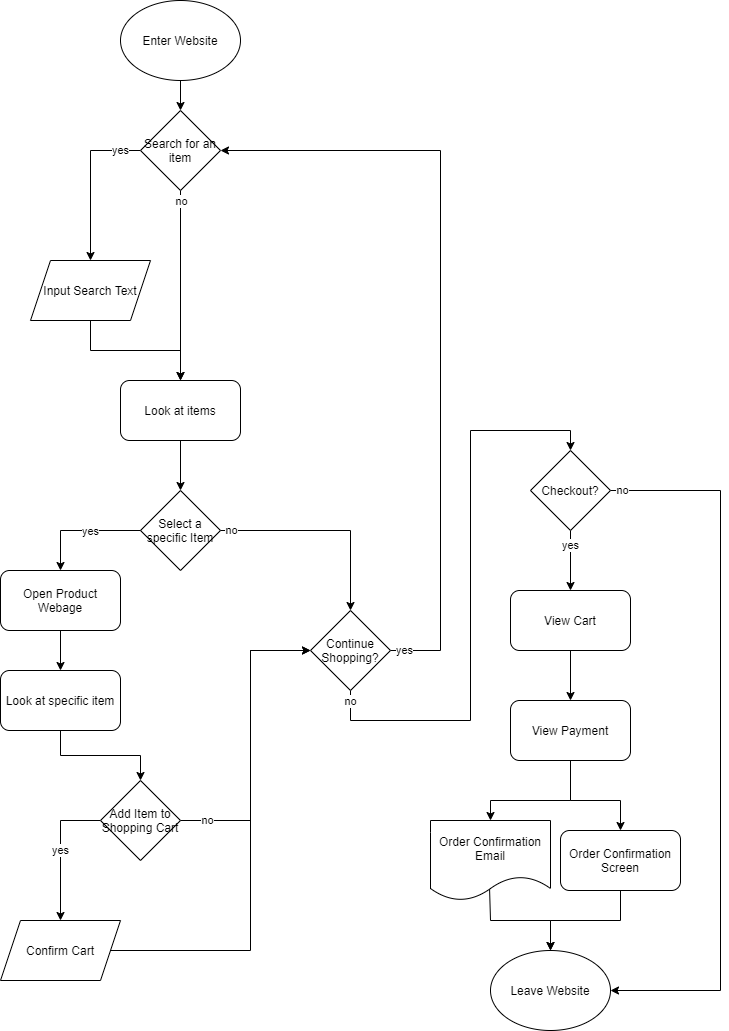

The diagram above was exported from draw.io. Its source (the exported page's mxGraphModel, read from the mxfile embedded in the PNG):
<mxGraphModel dx="791" dy="670" grid="1" gridSize="10" guides="1" tooltips="1" connect="1" arrows="1" fold="1" page="1" pageScale="1" pageWidth="850" pageHeight="1100" math="0" shadow="0">
  <root>
    <mxCell id="0" />
    <mxCell id="1" parent="0" />
    <mxCell id="13" style="edgeStyle=orthogonalEdgeStyle;rounded=0;orthogonalLoop=1;jettySize=auto;html=1;" edge="1" parent="1" source="2" target="10">
      <mxGeometry relative="1" as="geometry" />
    </mxCell>
    <mxCell id="2" value="Enter Website" style="ellipse;whiteSpace=wrap;html=1;" vertex="1" parent="1">
      <mxGeometry x="200" y="30" width="120" height="80" as="geometry" />
    </mxCell>
    <mxCell id="15" style="edgeStyle=orthogonalEdgeStyle;rounded=0;orthogonalLoop=1;jettySize=auto;html=1;" edge="1" parent="1" source="5" target="14">
      <mxGeometry relative="1" as="geometry" />
    </mxCell>
    <mxCell id="5" value="Input Search Text" style="shape=parallelogram;perimeter=parallelogramPerimeter;whiteSpace=wrap;html=1;fixedSize=1;" vertex="1" parent="1">
      <mxGeometry x="110" y="290" width="120" height="60" as="geometry" />
    </mxCell>
    <mxCell id="11" value="yes" style="edgeStyle=orthogonalEdgeStyle;rounded=0;orthogonalLoop=1;jettySize=auto;html=1;entryX=0.5;entryY=0;entryDx=0;entryDy=0;" edge="1" parent="1" source="10" target="5">
      <mxGeometry x="-0.75" relative="1" as="geometry">
        <Array as="points">
          <mxPoint x="170" y="180" />
        </Array>
        <mxPoint as="offset" />
      </mxGeometry>
    </mxCell>
    <mxCell id="12" style="edgeStyle=orthogonalEdgeStyle;rounded=0;orthogonalLoop=1;jettySize=auto;html=1;entryX=0.5;entryY=0;entryDx=0;entryDy=0;" edge="1" parent="1" source="10" target="14">
      <mxGeometry relative="1" as="geometry">
        <mxPoint x="363.68000000000006" y="301.32000000000005" as="targetPoint" />
      </mxGeometry>
    </mxCell>
    <mxCell id="18" value="no" style="edgeLabel;html=1;align=center;verticalAlign=middle;resizable=0;points=[];" vertex="1" connectable="0" parent="12">
      <mxGeometry x="0.0918" y="-2" relative="1" as="geometry">
        <mxPoint x="2" y="-94" as="offset" />
      </mxGeometry>
    </mxCell>
    <mxCell id="10" value="Search for an item&lt;br&gt;" style="rhombus;whiteSpace=wrap;html=1;" vertex="1" parent="1">
      <mxGeometry x="220" y="140" width="80" height="80" as="geometry" />
    </mxCell>
    <mxCell id="21" style="edgeStyle=orthogonalEdgeStyle;rounded=0;orthogonalLoop=1;jettySize=auto;html=1;" edge="1" parent="1" source="14" target="19">
      <mxGeometry relative="1" as="geometry" />
    </mxCell>
    <mxCell id="14" value="Look at items" style="rounded=1;whiteSpace=wrap;html=1;" vertex="1" parent="1">
      <mxGeometry x="200" y="410" width="120" height="60" as="geometry" />
    </mxCell>
    <mxCell id="22" style="edgeStyle=orthogonalEdgeStyle;rounded=0;orthogonalLoop=1;jettySize=auto;html=1;entryX=0.5;entryY=0;entryDx=0;entryDy=0;" edge="1" parent="1" source="31" target="20">
      <mxGeometry relative="1" as="geometry" />
    </mxCell>
    <mxCell id="35" value="no" style="edgeStyle=orthogonalEdgeStyle;rounded=0;orthogonalLoop=1;jettySize=auto;html=1;" edge="1" parent="1" source="19" target="34">
      <mxGeometry x="-0.8966" relative="1" as="geometry">
        <mxPoint as="offset" />
      </mxGeometry>
    </mxCell>
    <mxCell id="19" value="Select a specific Item" style="rhombus;whiteSpace=wrap;html=1;" vertex="1" parent="1">
      <mxGeometry x="220" y="520" width="80" height="80" as="geometry" />
    </mxCell>
    <mxCell id="25" style="edgeStyle=orthogonalEdgeStyle;rounded=0;orthogonalLoop=1;jettySize=auto;html=1;" edge="1" parent="1" source="20" target="24">
      <mxGeometry relative="1" as="geometry" />
    </mxCell>
    <mxCell id="20" value="Look at specific item" style="rounded=1;whiteSpace=wrap;html=1;" vertex="1" parent="1">
      <mxGeometry x="80" y="700" width="120" height="60" as="geometry" />
    </mxCell>
    <mxCell id="39" value="no" style="edgeStyle=orthogonalEdgeStyle;rounded=0;orthogonalLoop=1;jettySize=auto;html=1;entryX=0;entryY=0.5;entryDx=0;entryDy=0;" edge="1" parent="1" source="24" target="34">
      <mxGeometry x="-0.8209" relative="1" as="geometry">
        <Array as="points">
          <mxPoint x="330" y="850" />
          <mxPoint x="330" y="680" />
        </Array>
        <mxPoint as="offset" />
      </mxGeometry>
    </mxCell>
    <mxCell id="64" value="yes" style="edgeStyle=orthogonalEdgeStyle;rounded=0;orthogonalLoop=1;jettySize=auto;html=1;exitX=0;exitY=0.5;exitDx=0;exitDy=0;" edge="1" parent="1" source="24" target="28">
      <mxGeometry relative="1" as="geometry">
        <mxPoint x="150" y="940" as="targetPoint" />
      </mxGeometry>
    </mxCell>
    <mxCell id="24" value="Add Item to Shopping Cart" style="rhombus;whiteSpace=wrap;html=1;" vertex="1" parent="1">
      <mxGeometry x="180" y="810" width="80" height="80" as="geometry" />
    </mxCell>
    <mxCell id="40" style="edgeStyle=orthogonalEdgeStyle;rounded=0;orthogonalLoop=1;jettySize=auto;html=1;entryX=0;entryY=0.5;entryDx=0;entryDy=0;" edge="1" parent="1" source="28" target="34">
      <mxGeometry relative="1" as="geometry">
        <Array as="points">
          <mxPoint x="330" y="980" />
          <mxPoint x="330" y="680" />
        </Array>
      </mxGeometry>
    </mxCell>
    <mxCell id="28" value="Confirm Cart" style="shape=parallelogram;perimeter=parallelogramPerimeter;whiteSpace=wrap;html=1;fixedSize=1;" vertex="1" parent="1">
      <mxGeometry x="80" y="950" width="120" height="60" as="geometry" />
    </mxCell>
    <mxCell id="31" value="Open Product Webage" style="rounded=1;whiteSpace=wrap;html=1;" vertex="1" parent="1">
      <mxGeometry x="80" y="600" width="120" height="60" as="geometry" />
    </mxCell>
    <mxCell id="32" style="edgeStyle=orthogonalEdgeStyle;rounded=0;orthogonalLoop=1;jettySize=auto;html=1;entryX=0.5;entryY=0;entryDx=0;entryDy=0;" edge="1" parent="1" source="19" target="31">
      <mxGeometry relative="1" as="geometry">
        <mxPoint x="220" y="560" as="sourcePoint" />
        <mxPoint x="140" y="640" as="targetPoint" />
      </mxGeometry>
    </mxCell>
    <mxCell id="33" value="yes" style="edgeLabel;html=1;align=center;verticalAlign=middle;resizable=0;points=[];" vertex="1" connectable="0" parent="32">
      <mxGeometry x="-0.15" relative="1" as="geometry">
        <mxPoint as="offset" />
      </mxGeometry>
    </mxCell>
    <mxCell id="41" value="yes" style="edgeStyle=orthogonalEdgeStyle;rounded=0;orthogonalLoop=1;jettySize=auto;html=1;entryX=1;entryY=0.5;entryDx=0;entryDy=0;exitX=1;exitY=0.5;exitDx=0;exitDy=0;" edge="1" parent="1" source="34" target="10">
      <mxGeometry x="-0.9643" relative="1" as="geometry">
        <Array as="points">
          <mxPoint x="520" y="680" />
          <mxPoint x="520" y="180" />
        </Array>
        <mxPoint as="offset" />
      </mxGeometry>
    </mxCell>
    <mxCell id="44" value="no" style="edgeStyle=orthogonalEdgeStyle;rounded=0;orthogonalLoop=1;jettySize=auto;html=1;" edge="1" parent="1" source="34" target="42">
      <mxGeometry x="-0.96" relative="1" as="geometry">
        <Array as="points">
          <mxPoint x="430" y="750" />
          <mxPoint x="550" y="750" />
          <mxPoint x="550" y="460" />
        </Array>
        <mxPoint as="offset" />
      </mxGeometry>
    </mxCell>
    <mxCell id="34" value="Continue Shopping?" style="rhombus;whiteSpace=wrap;html=1;" vertex="1" parent="1">
      <mxGeometry x="390" y="640" width="80" height="80" as="geometry" />
    </mxCell>
    <mxCell id="54" value="yes" style="edgeStyle=orthogonalEdgeStyle;rounded=0;orthogonalLoop=1;jettySize=auto;html=1;entryX=0.5;entryY=0;entryDx=0;entryDy=0;" edge="1" parent="1" source="42" target="45">
      <mxGeometry x="-0.5" relative="1" as="geometry">
        <mxPoint as="offset" />
      </mxGeometry>
    </mxCell>
    <mxCell id="63" value="no" style="edgeStyle=orthogonalEdgeStyle;rounded=0;orthogonalLoop=1;jettySize=auto;html=1;entryX=1;entryY=0.5;entryDx=0;entryDy=0;" edge="1" parent="1" source="42">
      <mxGeometry x="-0.9657" relative="1" as="geometry">
        <mxPoint x="690" y="1020" as="targetPoint" />
        <Array as="points">
          <mxPoint x="800" y="520" />
          <mxPoint x="800" y="1020" />
        </Array>
        <mxPoint as="offset" />
      </mxGeometry>
    </mxCell>
    <mxCell id="42" value="Checkout?" style="rhombus;whiteSpace=wrap;html=1;" vertex="1" parent="1">
      <mxGeometry x="610" y="480" width="80" height="80" as="geometry" />
    </mxCell>
    <mxCell id="48" style="edgeStyle=orthogonalEdgeStyle;rounded=0;orthogonalLoop=1;jettySize=auto;html=1;" edge="1" parent="1" source="45" target="47">
      <mxGeometry relative="1" as="geometry" />
    </mxCell>
    <mxCell id="45" value="View Cart" style="rounded=1;whiteSpace=wrap;html=1;" vertex="1" parent="1">
      <mxGeometry x="590" y="620" width="120" height="60" as="geometry" />
    </mxCell>
    <mxCell id="51" style="edgeStyle=orthogonalEdgeStyle;rounded=0;orthogonalLoop=1;jettySize=auto;html=1;entryX=0.5;entryY=0;entryDx=0;entryDy=0;exitX=0.5;exitY=1;exitDx=0;exitDy=0;" edge="1" parent="1" source="47" target="49">
      <mxGeometry relative="1" as="geometry">
        <Array as="points">
          <mxPoint x="650" y="830" />
          <mxPoint x="570" y="830" />
        </Array>
      </mxGeometry>
    </mxCell>
    <mxCell id="55" style="edgeStyle=orthogonalEdgeStyle;rounded=0;orthogonalLoop=1;jettySize=auto;html=1;entryX=0.5;entryY=0;entryDx=0;entryDy=0;" edge="1" parent="1" source="47" target="52">
      <mxGeometry relative="1" as="geometry">
        <Array as="points">
          <mxPoint x="650" y="830" />
          <mxPoint x="700" y="830" />
        </Array>
      </mxGeometry>
    </mxCell>
    <mxCell id="47" value="View Payment" style="rounded=1;whiteSpace=wrap;html=1;" vertex="1" parent="1">
      <mxGeometry x="590" y="730" width="120" height="60" as="geometry" />
    </mxCell>
    <mxCell id="69" style="edgeStyle=orthogonalEdgeStyle;rounded=0;orthogonalLoop=1;jettySize=auto;html=1;entryX=0.5;entryY=0;entryDx=0;entryDy=0;exitX=0.492;exitY=0.842;exitDx=0;exitDy=0;exitPerimeter=0;" edge="1" parent="1" source="49">
      <mxGeometry relative="1" as="geometry">
        <mxPoint x="630" y="980" as="targetPoint" />
        <Array as="points">
          <mxPoint x="570" y="950" />
          <mxPoint x="630" y="950" />
        </Array>
      </mxGeometry>
    </mxCell>
    <mxCell id="49" value="Order Confirmation Email" style="shape=document;whiteSpace=wrap;html=1;boundedLbl=1;" vertex="1" parent="1">
      <mxGeometry x="510" y="850" width="120" height="80" as="geometry" />
    </mxCell>
    <mxCell id="57" style="edgeStyle=orthogonalEdgeStyle;rounded=0;orthogonalLoop=1;jettySize=auto;html=1;" edge="1" parent="1" source="52">
      <mxGeometry relative="1" as="geometry">
        <mxPoint x="630" y="980" as="targetPoint" />
        <Array as="points">
          <mxPoint x="700" y="950" />
          <mxPoint x="630" y="950" />
        </Array>
      </mxGeometry>
    </mxCell>
    <mxCell id="52" value="Order Confirmation Screen" style="rounded=1;whiteSpace=wrap;html=1;" vertex="1" parent="1">
      <mxGeometry x="640" y="860" width="120" height="60" as="geometry" />
    </mxCell>
    <mxCell id="56" value="Leave Website" style="ellipse;whiteSpace=wrap;html=1;" vertex="1" parent="1">
      <mxGeometry x="570" y="980" width="120" height="80" as="geometry" />
    </mxCell>
  </root>
</mxGraphModel>